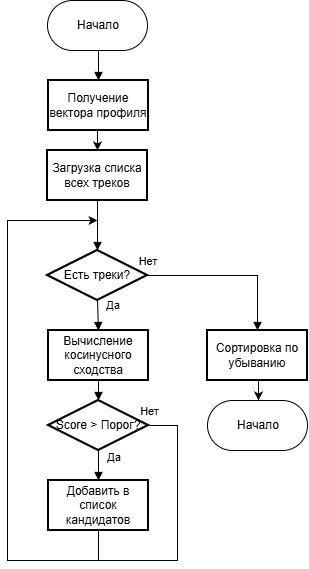

The diagram above was exported from draw.io. Its source (the exported page's mxGraphModel, read from the mxfile embedded in the PNG):
<mxGraphModel dx="1016" dy="611" grid="1" gridSize="10" guides="1" tooltips="1" connect="1" arrows="1" fold="1" page="1" pageScale="1" pageWidth="827" pageHeight="1169" math="0" shadow="0">
  <root>
    <mxCell id="0" />
    <mxCell id="1" parent="0" />
    <mxCell id="KkSrpY8Yo38ALQs_wTV_-21" edge="1" parent="1" source="Mg_8RYLmA3TqrIICsJLj-19" style="edgeStyle=orthogonalEdgeStyle;rounded=0;orthogonalLoop=1;jettySize=auto;html=1;exitX=0.5;exitY=1;exitDx=0;exitDy=0;entryX=0.5;entryY=0;entryDx=0;entryDy=0;" target="Mg_8RYLmA3TqrIICsJLj-20">
      <mxGeometry relative="1" as="geometry" />
    </mxCell>
    <mxCell id="Mg_8RYLmA3TqrIICsJLj-19" parent="1" style="whiteSpace=wrap;strokeWidth=2;" value="Получение вектора профиля" vertex="1">
      <mxGeometry height="50" width="100" x="341" y="160" as="geometry" />
    </mxCell>
    <mxCell id="Mg_8RYLmA3TqrIICsJLj-20" parent="1" style="whiteSpace=wrap;strokeWidth=2;" value="Загрузка списка всех треков" vertex="1">
      <mxGeometry height="50" width="100" x="340" y="230" as="geometry" />
    </mxCell>
    <mxCell id="Mg_8RYLmA3TqrIICsJLj-21" parent="1" style="rhombus;strokeWidth=2;whiteSpace=wrap;" value="Есть треки?" vertex="1">
      <mxGeometry height="50" width="100" x="340" y="330" as="geometry" />
    </mxCell>
    <mxCell id="Mg_8RYLmA3TqrIICsJLj-22" parent="1" style="whiteSpace=wrap;strokeWidth=2;" value="Вычисление косинусного сходства" vertex="1">
      <mxGeometry height="50" width="100" x="341" y="410" as="geometry" />
    </mxCell>
    <mxCell id="Mg_8RYLmA3TqrIICsJLj-59" edge="1" parent="1" source="Mg_8RYLmA3TqrIICsJLj-23" style="edgeStyle=orthogonalEdgeStyle;rounded=0;orthogonalLoop=1;jettySize=auto;html=1;exitX=1;exitY=0.5;exitDx=0;exitDy=0;endArrow=none;endFill=0;">
      <mxGeometry relative="1" as="geometry">
        <Array as="points">
          <mxPoint x="470" y="505" />
          <mxPoint x="470" y="640" />
        </Array>
        <mxPoint x="300" y="640" as="targetPoint" />
      </mxGeometry>
    </mxCell>
    <mxCell id="Mg_8RYLmA3TqrIICsJLj-61" connectable="0" parent="Mg_8RYLmA3TqrIICsJLj-59" style="edgeLabel;html=1;align=center;verticalAlign=middle;resizable=0;points=[];" value="Нет" vertex="1">
      <mxGeometry relative="1" x="-0.8958" as="geometry">
        <mxPoint x="-17" y="-15" as="offset" />
      </mxGeometry>
    </mxCell>
    <mxCell id="Mg_8RYLmA3TqrIICsJLj-23" parent="1" style="rhombus;strokeWidth=2;whiteSpace=wrap;" value="Score &gt; Порог?" vertex="1">
      <mxGeometry height="50" width="100" x="341" y="480" as="geometry" />
    </mxCell>
    <mxCell id="Mg_8RYLmA3TqrIICsJLj-38" edge="1" parent="1" source="Mg_8RYLmA3TqrIICsJLj-24" style="edgeStyle=orthogonalEdgeStyle;rounded=0;orthogonalLoop=1;jettySize=auto;html=1;exitX=0.5;exitY=1;exitDx=0;exitDy=0;startArrow=none;startFill=0;endArrow=classic;endFill=1;">
      <mxGeometry relative="1" as="geometry">
        <Array as="points">
          <mxPoint x="391" y="640" />
          <mxPoint x="300" y="640" />
          <mxPoint x="300" y="300" />
        </Array>
        <mxPoint x="390" y="300" as="targetPoint" />
      </mxGeometry>
    </mxCell>
    <mxCell id="Mg_8RYLmA3TqrIICsJLj-24" parent="1" style="whiteSpace=wrap;strokeWidth=2;" value="Добавить в список кандидатов" vertex="1">
      <mxGeometry height="50" width="100" x="341" y="560" as="geometry" />
    </mxCell>
    <mxCell id="KkSrpY8Yo38ALQs_wTV_-22" edge="1" parent="1" source="Mg_8RYLmA3TqrIICsJLj-25" style="edgeStyle=orthogonalEdgeStyle;rounded=0;orthogonalLoop=1;jettySize=auto;html=1;exitX=0.5;exitY=1;exitDx=0;exitDy=0;entryX=0.5;entryY=0;entryDx=0;entryDy=0;" target="KkSrpY8Yo38ALQs_wTV_-19">
      <mxGeometry relative="1" as="geometry" />
    </mxCell>
    <mxCell id="Mg_8RYLmA3TqrIICsJLj-25" parent="1" style="whiteSpace=wrap;strokeWidth=2;" value="Сортировка по убыванию" vertex="1">
      <mxGeometry height="50" width="100" x="500" y="410" as="geometry" />
    </mxCell>
    <mxCell id="Mg_8RYLmA3TqrIICsJLj-27" edge="1" parent="1" source="KkSrpY8Yo38ALQs_wTV_-8" style="curved=1;startArrow=none;endArrow=block;exitX=0.5;exitY=1;entryX=0.5;entryY=0;rounded=0;noEdgeStyle=1;orthogonal=1;exitDx=0;exitDy=0;" target="Mg_8RYLmA3TqrIICsJLj-19" value="">
      <mxGeometry relative="1" as="geometry">
        <mxPoint x="350" y="100.00000000000011" as="sourcePoint" />
      </mxGeometry>
    </mxCell>
    <mxCell id="Mg_8RYLmA3TqrIICsJLj-29" edge="1" parent="1" source="Mg_8RYLmA3TqrIICsJLj-20" style="curved=1;startArrow=none;endArrow=block;exitX=0.5;exitY=1;entryX=0.5;entryY=0;rounded=0;noEdgeStyle=1;orthogonal=1;" target="Mg_8RYLmA3TqrIICsJLj-21" value="">
      <mxGeometry relative="1" as="geometry" />
    </mxCell>
    <mxCell id="Mg_8RYLmA3TqrIICsJLj-30" edge="1" parent="1" source="Mg_8RYLmA3TqrIICsJLj-21" style="curved=1;startArrow=none;endArrow=block;exitX=0.5;exitY=1;entryX=0.5;entryY=0;rounded=0;noEdgeStyle=1;orthogonal=1;exitDx=0;exitDy=0;" target="Mg_8RYLmA3TqrIICsJLj-22" value="Да">
      <mxGeometry relative="1" x="-0.6667" y="16" as="geometry">
        <mxPoint as="offset" />
      </mxGeometry>
    </mxCell>
    <mxCell id="Mg_8RYLmA3TqrIICsJLj-31" edge="1" parent="1" source="Mg_8RYLmA3TqrIICsJLj-22" style="curved=1;startArrow=none;endArrow=block;exitX=0.5;exitY=1;entryX=0.5;entryY=0;rounded=0;noEdgeStyle=1;orthogonal=1;entryDx=0;entryDy=0;" target="Mg_8RYLmA3TqrIICsJLj-23" value="">
      <mxGeometry relative="1" as="geometry" />
    </mxCell>
    <mxCell id="Mg_8RYLmA3TqrIICsJLj-32" edge="1" parent="1" source="Mg_8RYLmA3TqrIICsJLj-23" style="curved=1;startArrow=none;endArrow=block;exitX=0.5;exitY=1;entryX=0.5;entryY=0;rounded=0;noEdgeStyle=1;orthogonal=1;entryDx=0;entryDy=0;" target="Mg_8RYLmA3TqrIICsJLj-24" value="Да">
      <mxGeometry relative="1" x="-0.6" y="16" as="geometry">
        <mxPoint as="offset" />
      </mxGeometry>
    </mxCell>
    <mxCell id="Mg_8RYLmA3TqrIICsJLj-35" edge="1" parent="1" source="Mg_8RYLmA3TqrIICsJLj-21" style="startArrow=none;endArrow=block;exitX=1;exitY=0.5;entryX=0.5;entryY=-0.01;rounded=0;orthogonal=1;exitDx=0;exitDy=0;edgeStyle=orthogonalEdgeStyle;" target="Mg_8RYLmA3TqrIICsJLj-25" value="Нет">
      <mxGeometry relative="1" x="-0.9919" y="15" as="geometry">
        <mxPoint as="offset" />
      </mxGeometry>
    </mxCell>
    <mxCell id="KkSrpY8Yo38ALQs_wTV_-15" connectable="0" parent="1" style="group" value="" vertex="1">
      <mxGeometry height="50" width="100" x="340" y="80" as="geometry" />
    </mxCell>
    <mxCell id="KkSrpY8Yo38ALQs_wTV_-3" parent="KkSrpY8Yo38ALQs_wTV_-15" style="ellipse;whiteSpace=wrap;html=1;fillColor=#FFFFFF;container=1;" value="" vertex="1">
      <mxGeometry height="50" width="50" x="50" as="geometry" />
    </mxCell>
    <mxCell id="KkSrpY8Yo38ALQs_wTV_-6" parent="KkSrpY8Yo38ALQs_wTV_-15" style="ellipse;whiteSpace=wrap;html=1;aspect=fixed;fillColor=#FFFFFF;container=0;" value="" vertex="1">
      <mxGeometry height="50" width="50" as="geometry" />
    </mxCell>
    <mxCell id="KkSrpY8Yo38ALQs_wTV_-8" parent="KkSrpY8Yo38ALQs_wTV_-15" style="shape=partialRectangle;whiteSpace=wrap;html=1;left=0;right=0;fillColor=#FFFFFF;" value="Начало" vertex="1">
      <mxGeometry height="50" width="50" x="26" as="geometry" />
    </mxCell>
    <mxCell id="KkSrpY8Yo38ALQs_wTV_-16" connectable="0" parent="1" style="group" value="" vertex="1">
      <mxGeometry height="50" width="100" x="500" y="480" as="geometry" />
    </mxCell>
    <mxCell id="KkSrpY8Yo38ALQs_wTV_-17" parent="KkSrpY8Yo38ALQs_wTV_-16" style="ellipse;whiteSpace=wrap;html=1;fillColor=#FFFFFF;container=1;" value="" vertex="1">
      <mxGeometry height="50" width="50" x="50" as="geometry" />
    </mxCell>
    <mxCell id="KkSrpY8Yo38ALQs_wTV_-18" parent="KkSrpY8Yo38ALQs_wTV_-16" style="ellipse;whiteSpace=wrap;html=1;aspect=fixed;fillColor=#FFFFFF;container=0;" value="" vertex="1">
      <mxGeometry height="50" width="50" as="geometry" />
    </mxCell>
    <mxCell id="KkSrpY8Yo38ALQs_wTV_-19" parent="KkSrpY8Yo38ALQs_wTV_-16" style="shape=partialRectangle;whiteSpace=wrap;html=1;left=0;right=0;fillColor=#FFFFFF;" value="Начало" vertex="1">
      <mxGeometry height="50" width="50" x="26" as="geometry" />
    </mxCell>
  </root>
</mxGraphModel>